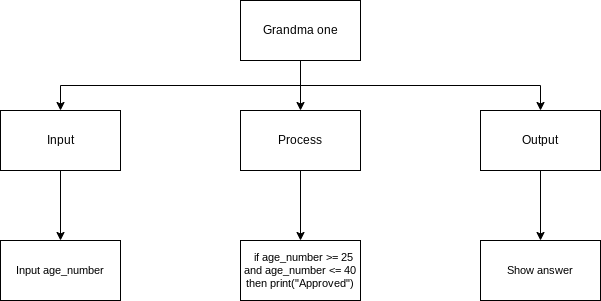

The diagram above was exported from draw.io. Its source (the exported page's mxGraphModel, read from the mxfile embedded in the PNG):
<mxGraphModel dx="1074" dy="741" grid="1" gridSize="10" guides="1" tooltips="1" connect="1" arrows="1" fold="1" page="1" pageScale="1" pageWidth="827" pageHeight="1169" math="0" shadow="0">
  <root>
    <mxCell id="0" />
    <mxCell id="1" parent="0" />
    <mxCell id="6" style="edgeStyle=none;html=1;exitX=0.5;exitY=1;exitDx=0;exitDy=0;entryX=0.5;entryY=0;entryDx=0;entryDy=0;" parent="1" source="2" target="3" edge="1">
      <mxGeometry relative="1" as="geometry" />
    </mxCell>
    <mxCell id="7" style="edgeStyle=orthogonalEdgeStyle;html=1;exitX=0.5;exitY=1;exitDx=0;exitDy=0;entryX=0.5;entryY=0;entryDx=0;entryDy=0;rounded=0;" parent="1" source="2" target="4" edge="1">
      <mxGeometry relative="1" as="geometry" />
    </mxCell>
    <mxCell id="8" style="edgeStyle=orthogonalEdgeStyle;shape=connector;rounded=0;html=1;labelBackgroundColor=default;fontFamily=Helvetica;fontSize=11;fontColor=default;endArrow=classic;strokeColor=default;exitX=0.5;exitY=1;exitDx=0;exitDy=0;" parent="1" source="2" target="5" edge="1">
      <mxGeometry relative="1" as="geometry" />
    </mxCell>
    <mxCell id="2" value="Grandma one" style="rounded=0;whiteSpace=wrap;html=1;" parent="1" vertex="1">
      <mxGeometry x="360" y="110" width="120" height="60" as="geometry" />
    </mxCell>
    <mxCell id="17" style="edgeStyle=orthogonalEdgeStyle;shape=connector;rounded=0;html=1;exitX=0.5;exitY=1;exitDx=0;exitDy=0;labelBackgroundColor=default;fontFamily=Helvetica;fontSize=11;fontColor=default;endArrow=classic;strokeColor=default;" parent="1" source="3" target="11" edge="1">
      <mxGeometry relative="1" as="geometry" />
    </mxCell>
    <mxCell id="3" value="Process" style="rounded=0;whiteSpace=wrap;html=1;" parent="1" vertex="1">
      <mxGeometry x="360" y="220" width="120" height="60" as="geometry" />
    </mxCell>
    <mxCell id="10" style="edgeStyle=orthogonalEdgeStyle;shape=connector;rounded=0;html=1;exitX=0.5;exitY=1;exitDx=0;exitDy=0;labelBackgroundColor=default;fontFamily=Helvetica;fontSize=11;fontColor=default;endArrow=classic;strokeColor=default;" parent="1" source="4" target="9" edge="1">
      <mxGeometry relative="1" as="geometry" />
    </mxCell>
    <mxCell id="4" value="Input" style="rounded=0;whiteSpace=wrap;html=1;" parent="1" vertex="1">
      <mxGeometry x="120" y="220" width="120" height="60" as="geometry" />
    </mxCell>
    <mxCell id="15" style="edgeStyle=orthogonalEdgeStyle;shape=connector;rounded=0;html=1;labelBackgroundColor=default;fontFamily=Helvetica;fontSize=11;fontColor=default;endArrow=classic;strokeColor=default;" parent="1" source="5" target="14" edge="1">
      <mxGeometry relative="1" as="geometry" />
    </mxCell>
    <mxCell id="5" value="Output" style="rounded=0;whiteSpace=wrap;html=1;" parent="1" vertex="1">
      <mxGeometry x="600" y="220" width="120" height="60" as="geometry" />
    </mxCell>
    <mxCell id="9" value="Input age_number" style="rounded=0;whiteSpace=wrap;html=1;fontFamily=Helvetica;fontSize=11;fontColor=default;" parent="1" vertex="1">
      <mxGeometry x="120" y="350" width="120" height="60" as="geometry" />
    </mxCell>
    <mxCell id="11" value="&amp;nbsp; if age_number &amp;gt;= 25 and age_number &amp;lt;= 40 then print(&quot;Approved&quot;)" style="rounded=0;whiteSpace=wrap;html=1;fontFamily=Helvetica;fontSize=11;fontColor=default;" parent="1" vertex="1">
      <mxGeometry x="360" y="350" width="120" height="60" as="geometry" />
    </mxCell>
    <mxCell id="14" value="Show answer" style="rounded=0;whiteSpace=wrap;html=1;fontFamily=Helvetica;fontSize=11;fontColor=default;" parent="1" vertex="1">
      <mxGeometry x="600" y="350" width="120" height="60" as="geometry" />
    </mxCell>
  </root>
</mxGraphModel>